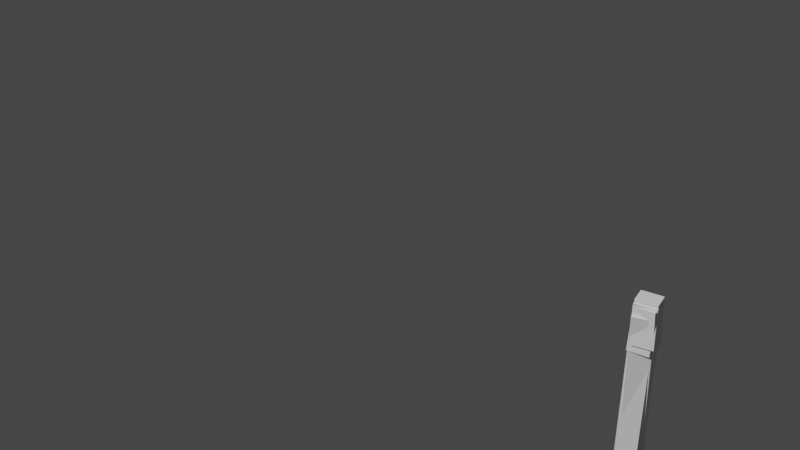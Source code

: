 # Source: the_hand_mockup_nov01.blend  (saved by Blender 3.6.11; exported with 4.5.12 LTS)
import bpy
from mathutils import Matrix  # noqa: F401  (used for matrix-valued properties, if any)

bpy.ops.wm.read_factory_settings(use_empty=True)
scene = bpy.context.scene
scene.name = 'Scene'

# ---- world
world_world = bpy.data.worlds.new('World'); scene.world = world_world
world_world.use_nodes = True; world_world.node_tree.nodes.clear()
_N = world_world.node_tree.nodes; _L = world_world.node_tree.links
n0 = _N.new('ShaderNodeOutputWorld'); n0.name = 'World Output'; n0.location = (300, 300)
n1 = _N.new('ShaderNodeBackground'); n1.name = 'Background'; n1.location = (10, 300)
n1.inputs[0].default_value = (0.05088, 0.05088, 0.05088, 1.0)
_L.new(n1.outputs[0], n0.inputs[0])
n0.is_active_output = True
world_world.color = (0.05088, 0.05088, 0.05088)
world_world.use_sun_shadow = False
world_world.sun_shadow_jitter_overblur = 0.0

# ---- cameras
cam_camera = bpy.data.cameras.new('Camera')

# ---- meshes
me_cube = bpy.data.meshes.new('Cube')
me_cube.from_pydata([(-1.0, -1.661, -1.0), (-1.0, -1.661, 1.0), (-1.0, 5.538, -1.0), (-1.0, 5.538, 1.0), (1.0, -1.661, -1.0), (1.0, -1.661, 1.0), (1.0, 5.538, -1.0), (1.0, 5.538, 1.0)], [], [(0, 1, 3, 2), (2, 3, 7, 6), (6, 7, 5, 4), (4, 5, 1, 0), (2, 6, 4, 0), (7, 3, 1, 5)])
_uv = me_cube.uv_layers.new(name='UVMap')
_uv.uv.foreach_set('vector', [0.375, 0.0, 0.625, 0.0, 0.625, 0.25, 0.375, 0.25, 0.375, 0.25, 0.625, 0.25, 0.625, 0.5, 0.375, 0.5, 0.375, 0.5, 0.625, 0.5, 0.625, 0.75, 0.375, 0.75, 0.375, 0.75, 0.625, 0.75, 0.625, 1.0, 0.375, 1.0, 0.125, 0.5, 0.375, 0.5, 0.375, 0.75, 0.125, 0.75, 0.625, 0.5, 0.875, 0.5, 0.875, 0.75, 0.625, 0.75])
me_cube.update()
me_cube_001 = bpy.data.meshes.new('Cube.001')
me_cube_001.from_pydata([(-1.0, -1.909, -1.0), (-1.0, -1.909, 1.0), (-1.0, 5.538, -1.0), (-1.0, 5.538, 1.0), (1.0, -1.909, -1.0), (1.0, -1.909, 1.0), (1.0, 5.538, -1.0), (1.0, 5.538, 1.0)], [], [(0, 1, 3, 2), (2, 3, 7, 6), (6, 7, 5, 4), (4, 5, 1, 0), (2, 6, 4, 0), (7, 3, 1, 5)])
_uv = me_cube_001.uv_layers.new(name='UVMap')
_uv.uv.foreach_set('vector', [0.375, 0.0, 0.625, 0.0, 0.625, 0.25, 0.375, 0.25, 0.375, 0.25, 0.625, 0.25, 0.625, 0.5, 0.375, 0.5, 0.375, 0.5, 0.625, 0.5, 0.625, 0.75, 0.375, 0.75, 0.375, 0.75, 0.625, 0.75, 0.625, 1.0, 0.375, 1.0, 0.125, 0.5, 0.375, 0.5, 0.375, 0.75, 0.125, 0.75, 0.625, 0.5, 0.875, 0.5, 0.875, 0.75, 0.625, 0.75])
me_cube_001.update()
me_cube_002 = bpy.data.meshes.new('Cube.002')
me_cube_002.from_pydata([(-1.0, -0.0179, -1.0), (-1.0, -0.0179, 1.0), (-1.0, 5.538, -1.0), (-1.0, 5.538, 1.0), (1.0, -0.0179, -1.0), (1.0, -0.0179, 1.0), (1.0, 5.538, -1.0), (1.0, 5.538, 1.0)], [], [(0, 1, 3, 2), (2, 3, 7, 6), (6, 7, 5, 4), (4, 5, 1, 0), (2, 6, 4, 0), (7, 3, 1, 5)])
_uv = me_cube_002.uv_layers.new(name='UVMap')
_uv.uv.foreach_set('vector', [0.375, 0.0, 0.625, 0.0, 0.625, 0.25, 0.375, 0.25, 0.375, 0.25, 0.625, 0.25, 0.625, 0.5, 0.375, 0.5, 0.375, 0.5, 0.625, 0.5, 0.625, 0.75, 0.375, 0.75, 0.375, 0.75, 0.625, 0.75, 0.625, 1.0, 0.375, 1.0, 0.125, 0.5, 0.375, 0.5, 0.375, 0.75, 0.125, 0.75, 0.625, 0.5, 0.875, 0.5, 0.875, 0.75, 0.625, 0.75])
me_cube_002.update()
me_cube_003 = bpy.data.meshes.new('Cube.003')
me_cube_003.from_pydata([(-1.0, -1.631, -1.0), (-1.0, -1.631, 1.0), (-1.0, 5.538, -1.0), (-1.0, 5.538, 1.0), (1.0, -1.631, -1.0), (1.0, -1.631, 1.0), (1.0, 5.538, -1.0), (1.0, 5.538, 1.0)], [], [(0, 1, 3, 2), (2, 3, 7, 6), (6, 7, 5, 4), (4, 5, 1, 0), (2, 6, 4, 0), (7, 3, 1, 5)])
_uv = me_cube_003.uv_layers.new(name='UVMap')
_uv.uv.foreach_set('vector', [0.375, 0.0, 0.625, 0.0, 0.625, 0.25, 0.375, 0.25, 0.375, 0.25, 0.625, 0.25, 0.625, 0.5, 0.375, 0.5, 0.375, 0.5, 0.625, 0.5, 0.625, 0.75, 0.375, 0.75, 0.375, 0.75, 0.625, 0.75, 0.625, 1.0, 0.375, 1.0, 0.125, 0.5, 0.375, 0.5, 0.375, 0.75, 0.125, 0.75, 0.625, 0.5, 0.875, 0.5, 0.875, 0.75, 0.625, 0.75])
me_cube_003.update()
me_cube_004 = bpy.data.meshes.new('Cube.004')
me_cube_004.from_pydata([(-1.228, -1.604, -1.0), (-1.228, -1.604, 1.0), (-1.0, 5.538, -1.0), (-1.0, 5.538, 1.0), (0.7719, -1.604, -1.0), (0.7719, -1.604, 1.0), (1.0, 5.538, -1.0), (1.0, 5.538, 1.0)], [], [(0, 1, 3, 2), (2, 3, 7, 6), (6, 7, 5, 4), (4, 5, 1, 0), (2, 6, 4, 0), (7, 3, 1, 5)])
_uv = me_cube_004.uv_layers.new(name='UVMap')
_uv.uv.foreach_set('vector', [0.375, 0.0, 0.625, 0.0, 0.625, 0.25, 0.375, 0.25, 0.375, 0.25, 0.625, 0.25, 0.625, 0.5, 0.375, 0.5, 0.375, 0.5, 0.625, 0.5, 0.625, 0.75, 0.375, 0.75, 0.375, 0.75, 0.625, 0.75, 0.625, 1.0, 0.375, 1.0, 0.125, 0.5, 0.375, 0.5, 0.375, 0.75, 0.125, 0.75, 0.625, 0.5, 0.875, 0.5, 0.875, 0.75, 0.625, 0.75])
me_cube_004.update()
me_cube_005 = bpy.data.meshes.new('Cube.005')
me_cube_005.from_pydata([(-1.0, -1.164, -1.0), (-1.0, -1.164, 1.0), (-1.0, 5.538, -1.0), (-1.0, 5.538, 1.0), (1.0, -1.164, -1.0), (1.0, -1.164, 1.0), (1.0, 5.538, -1.0), (1.0, 5.538, 1.0)], [], [(0, 1, 3, 2), (2, 3, 7, 6), (6, 7, 5, 4), (4, 5, 1, 0), (2, 6, 4, 0), (7, 3, 1, 5)])
_uv = me_cube_005.uv_layers.new(name='UVMap')
_uv.uv.foreach_set('vector', [0.375, 0.0, 0.625, 0.0, 0.625, 0.25, 0.375, 0.25, 0.375, 0.25, 0.625, 0.25, 0.625, 0.5, 0.375, 0.5, 0.375, 0.5, 0.625, 0.5, 0.625, 0.75, 0.375, 0.75, 0.375, 0.75, 0.625, 0.75, 0.625, 1.0, 0.375, 1.0, 0.125, 0.5, 0.375, 0.5, 0.375, 0.75, 0.125, 0.75, 0.625, 0.5, 0.875, 0.5, 0.875, 0.75, 0.625, 0.75])
me_cube_005.update()
me_cube_006 = bpy.data.meshes.new('Cube.006')
me_cube_006.from_pydata([(-1.0, 0.1886, -1.0), (-1.0, 0.1886, 1.0), (-1.0, 5.538, -1.0), (-1.0, 5.538, 1.0), (1.0, 0.1886, -1.0), (1.0, 0.1886, 1.0), (1.0, 5.538, -1.0), (1.0, 5.538, 1.0)], [], [(0, 1, 3, 2), (2, 3, 7, 6), (6, 7, 5, 4), (4, 5, 1, 0), (2, 6, 4, 0), (7, 3, 1, 5)])
_uv = me_cube_006.uv_layers.new(name='UVMap')
_uv.uv.foreach_set('vector', [0.375, 0.0, 0.625, 0.0, 0.625, 0.25, 0.375, 0.25, 0.375, 0.25, 0.625, 0.25, 0.625, 0.5, 0.375, 0.5, 0.375, 0.5, 0.625, 0.5, 0.625, 0.75, 0.375, 0.75, 0.375, 0.75, 0.625, 0.75, 0.625, 1.0, 0.375, 1.0, 0.125, 0.5, 0.375, 0.5, 0.375, 0.75, 0.125, 0.75, 0.625, 0.5, 0.875, 0.5, 0.875, 0.75, 0.625, 0.75])
me_cube_006.update()
me_cube_007 = bpy.data.meshes.new('Cube.007')
me_cube_007.from_pydata([(-1.0, 0.1886, -1.0), (-1.0, 0.1886, 1.0), (-1.0, 5.538, -1.0), (-1.0, 5.538, 1.0), (1.0, 0.1886, -1.0), (1.0, 0.1886, 1.0), (1.0, 5.538, -1.0), (1.0, 5.538, 1.0)], [], [(0, 1, 3, 2), (2, 3, 7, 6), (6, 7, 5, 4), (4, 5, 1, 0), (2, 6, 4, 0), (7, 3, 1, 5)])
_uv = me_cube_007.uv_layers.new(name='UVMap')
_uv.uv.foreach_set('vector', [0.375, 0.0, 0.625, 0.0, 0.625, 0.25, 0.375, 0.25, 0.375, 0.25, 0.625, 0.25, 0.625, 0.5, 0.375, 0.5, 0.375, 0.5, 0.625, 0.5, 0.625, 0.75, 0.375, 0.75, 0.375, 0.75, 0.625, 0.75, 0.625, 1.0, 0.375, 1.0, 0.125, 0.5, 0.375, 0.5, 0.375, 0.75, 0.125, 0.75, 0.625, 0.5, 0.875, 0.5, 0.875, 0.75, 0.625, 0.75])
me_cube_007.update()
me_cube_008 = bpy.data.meshes.new('Cube.008')
me_cube_008.from_pydata([(-1.21, -1.026, -1.0), (-1.21, -1.026, 1.0), (-1.0, 5.538, -1.0), (-1.0, 5.538, 1.0), (0.7903, -1.026, -1.0), (0.7903, -1.026, 1.0), (1.0, 5.538, -1.0), (1.0, 5.538, 1.0)], [], [(0, 1, 3, 2), (2, 3, 7, 6), (6, 7, 5, 4), (4, 5, 1, 0), (2, 6, 4, 0), (7, 3, 1, 5)])
_uv = me_cube_008.uv_layers.new(name='UVMap')
_uv.uv.foreach_set('vector', [0.375, 0.02022, 0.625, 0.02022, 0.625, 0.25, 0.375, 0.25, 0.375, 0.25, 0.625, 0.25, 0.625, 0.5, 0.375, 0.5, 0.375, 0.5, 0.625, 0.5, 0.625, 0.7298, 0.375, 0.7298, 0.375, 0.7298, 0.625, 0.7298, 0.625, 0.9977, 0.375, 0.9977, 0.125, 0.5, 0.375, 0.5, 0.375, 0.7298, 0.125, 0.7298, 0.625, 0.5, 0.875, 0.5, 0.875, 0.7298, 0.625, 0.7298])
me_cube_008.update()
me_cube_009 = bpy.data.meshes.new('Cube.009')
me_cube_009.from_pydata([(-1.0, 0.3963, -1.0), (-1.0, 0.3963, 1.0), (-1.0, 4.411, -1.0), (-1.0, 4.411, 1.0), (1.0, 0.3963, -1.0), (1.0, 0.3963, 1.0), (1.0, 4.411, -1.0), (1.0, 4.411, 1.0)], [], [(0, 1, 3, 2), (2, 3, 7, 6), (6, 7, 5, 4), (4, 5, 1, 0), (2, 6, 4, 0), (7, 3, 1, 5)])
_uv = me_cube_009.uv_layers.new(name='UVMap')
_uv.uv.foreach_set('vector', [0.375, 0.0, 0.625, 0.0, 0.625, 0.25, 0.375, 0.25, 0.375, 0.25, 0.625, 0.25, 0.625, 0.5, 0.375, 0.5, 0.375, 0.5, 0.625, 0.5, 0.625, 0.75, 0.375, 0.75, 0.375, 0.75, 0.625, 0.75, 0.625, 1.0, 0.375, 1.0, 0.125, 0.5, 0.375, 0.5, 0.375, 0.75, 0.125, 0.75, 0.625, 0.5, 0.875, 0.5, 0.875, 0.75, 0.625, 0.75])
me_cube_009.update()
me_cube_010 = bpy.data.meshes.new('Cube.010')
me_cube_010.from_pydata([(-1.0, 0.3963, -1.0), (-1.0, 0.3963, 1.0), (-1.0, 4.411, -1.0), (-1.0, 4.411, 1.0), (1.0, 0.3963, -1.0), (1.0, 0.3963, 1.0), (1.0, 4.411, -1.0), (1.0, 4.411, 1.0)], [], [(0, 1, 3, 2), (2, 3, 7, 6), (6, 7, 5, 4), (4, 5, 1, 0), (2, 6, 4, 0), (7, 3, 1, 5)])
_uv = me_cube_010.uv_layers.new(name='UVMap')
_uv.uv.foreach_set('vector', [0.375, 0.0, 0.625, 0.0, 0.625, 0.25, 0.375, 0.25, 0.375, 0.25, 0.625, 0.25, 0.625, 0.5, 0.375, 0.5, 0.375, 0.5, 0.625, 0.5, 0.625, 0.75, 0.375, 0.75, 0.375, 0.75, 0.625, 0.75, 0.625, 1.0, 0.375, 1.0, 0.125, 0.5, 0.375, 0.5, 0.375, 0.75, 0.125, 0.75, 0.625, 0.5, 0.875, 0.5, 0.875, 0.75, 0.625, 0.75])
me_cube_010.update()
me_cube_011 = bpy.data.meshes.new('Cube.011')
me_cube_011.from_pydata([(-1.0, 0.3963, -1.0), (-1.0, 0.3963, 1.0), (-1.0, 4.411, -1.0), (-1.0, 4.411, 1.0), (1.0, 0.3963, -1.0), (1.0, 0.3963, 1.0), (1.0, 4.411, -1.0), (1.0, 4.411, 1.0)], [], [(0, 1, 3, 2), (2, 3, 7, 6), (6, 7, 5, 4), (4, 5, 1, 0), (2, 6, 4, 0), (7, 3, 1, 5)])
_uv = me_cube_011.uv_layers.new(name='UVMap')
_uv.uv.foreach_set('vector', [0.375, 0.0, 0.625, 0.0, 0.625, 0.25, 0.375, 0.25, 0.375, 0.25, 0.625, 0.25, 0.625, 0.5, 0.375, 0.5, 0.375, 0.5, 0.625, 0.5, 0.625, 0.75, 0.375, 0.75, 0.375, 0.75, 0.625, 0.75, 0.625, 1.0, 0.375, 1.0, 0.125, 0.5, 0.375, 0.5, 0.375, 0.75, 0.125, 0.75, 0.625, 0.5, 0.875, 0.5, 0.875, 0.75, 0.625, 0.75])
me_cube_011.update()
me_cube_012 = bpy.data.meshes.new('Cube.012')
me_cube_012.from_pydata([(-1.0, 0.2655, -1.0), (-1.0, 0.2655, 1.0), (-1.0, 5.538, -1.0), (-1.0, 5.538, 1.0), (1.0, 0.2655, -1.0), (1.0, 0.2655, 1.0), (1.0, 5.538, -1.0), (1.0, 5.538, 1.0)], [], [(0, 1, 3, 2), (2, 3, 7, 6), (6, 7, 5, 4), (4, 5, 1, 0), (2, 6, 4, 0), (7, 3, 1, 5)])
_uv = me_cube_012.uv_layers.new(name='UVMap')
_uv.uv.foreach_set('vector', [0.375, 0.073, 0.625, 0.073, 0.625, 0.25, 0.375, 0.25, 0.375, 0.25, 0.625, 0.25, 0.625, 0.5, 0.375, 0.5, 0.375, 0.5, 0.625, 0.5, 0.625, 0.677, 0.375, 0.677, 0.375, 0.677, 0.625, 0.677, 0.625, 1.0, 0.375, 1.0, 0.125, 0.5, 0.375, 0.5, 0.375, 0.677, 0.125, 0.677, 0.625, 0.5, 0.875, 0.5, 0.875, 0.677, 0.625, 0.677])
me_cube_012.update()
me_cube_013 = bpy.data.meshes.new('Cube.013')
me_cube_013.from_pydata([(-1.0, 1.319, -1.0), (-1.0, 1.319, 1.0), (-1.0, 5.538, -1.0), (-1.0, 5.538, 1.0), (1.0, 1.319, -1.0), (1.0, 1.319, 1.0), (1.0, 5.538, -1.0), (1.0, 5.538, 1.0)], [], [(0, 1, 3, 2), (2, 3, 7, 6), (6, 7, 5, 4), (4, 5, 1, 0), (2, 6, 4, 0), (7, 3, 1, 5)])
_uv = me_cube_013.uv_layers.new(name='UVMap')
_uv.uv.foreach_set('vector', [0.375, 0.06014, 0.625, 0.06014, 0.625, 0.25, 0.375, 0.25, 0.375, 0.25, 0.625, 0.25, 0.625, 0.5, 0.375, 0.5, 0.375, 0.5, 0.625, 0.5, 0.625, 0.6899, 0.375, 0.6899, 0.375, 0.6899, 0.625, 0.6899, 0.625, 1.0, 0.375, 1.0, 0.125, 0.5, 0.375, 0.5, 0.375, 0.6899, 0.125, 0.6899, 0.625, 0.5, 0.875, 0.5, 0.875, 0.6899, 0.625, 0.6899])
me_cube_013.update()
me_cube_014 = bpy.data.meshes.new('Cube.014')
me_cube_014.from_pydata([(-1.0, -0.0179, -1.0), (-1.0, -0.0179, 1.0), (-1.0, 5.538, -1.0), (-1.0, 5.538, 1.0), (1.0, -0.0179, -1.0), (1.0, -0.0179, 1.0), (1.0, 5.538, -1.0), (1.0, 5.538, 1.0)], [], [(0, 1, 3, 2), (2, 3, 7, 6), (6, 7, 5, 4), (4, 5, 1, 0), (2, 6, 4, 0), (7, 3, 1, 5)])
_uv = me_cube_014.uv_layers.new(name='UVMap')
_uv.uv.foreach_set('vector', [0.375, 0.0, 0.625, 0.0, 0.625, 0.25, 0.375, 0.25, 0.375, 0.25, 0.625, 0.25, 0.625, 0.5, 0.375, 0.5, 0.375, 0.5, 0.625, 0.5, 0.625, 0.75, 0.375, 0.75, 0.375, 0.75, 0.625, 0.75, 0.625, 1.0, 0.375, 1.0, 0.125, 0.5, 0.375, 0.5, 0.375, 0.75, 0.125, 0.75, 0.625, 0.5, 0.875, 0.5, 0.875, 0.75, 0.625, 0.75])
me_cube_014.update()
me_cube_015 = bpy.data.meshes.new('Cube.015')
me_cube_015.from_pydata([(-1.0, -1.661, -1.0), (-1.0, -1.661, 1.0), (-1.0, 5.538, -1.0), (-1.0, 5.538, 1.0), (1.0, -1.661, -1.0), (1.0, -1.661, 1.0), (1.0, 5.538, -1.0), (1.0, 5.538, 1.0)], [], [(0, 1, 3, 2), (2, 3, 7, 6), (6, 7, 5, 4), (4, 5, 1, 0), (2, 6, 4, 0), (7, 3, 1, 5)])
_uv = me_cube_015.uv_layers.new(name='UVMap')
_uv.uv.foreach_set('vector', [0.375, 0.0, 0.625, 0.0, 0.625, 0.25, 0.375, 0.25, 0.375, 0.25, 0.625, 0.25, 0.625, 0.5, 0.375, 0.5, 0.375, 0.5, 0.625, 0.5, 0.625, 0.75, 0.375, 0.75, 0.375, 0.75, 0.625, 0.75, 0.625, 1.0, 0.375, 1.0, 0.125, 0.5, 0.375, 0.5, 0.375, 0.75, 0.125, 0.75, 0.625, 0.5, 0.875, 0.5, 0.875, 0.75, 0.625, 0.75])
me_cube_015.update()
me_cube_016 = bpy.data.meshes.new('Cube.016')
me_cube_016.from_pydata([(-1.0, -0.9291, -1.0), (-1.0, -0.9291, 1.0), (-1.0, 4.956, -1.0), (-1.0, 4.956, 1.0), (1.0, -0.9291, -1.0), (1.0, -0.9291, 1.0), (1.0, 4.956, -1.0), (1.0, 4.956, 1.0)], [], [(0, 1, 3, 2), (2, 3, 7, 6), (6, 7, 5, 4), (4, 5, 1, 0), (2, 6, 4, 0), (7, 3, 1, 5)])
_uv = me_cube_016.uv_layers.new(name='UVMap')
_uv.uv.foreach_set('vector', [0.375, 0.02542, 0.625, 0.02542, 0.625, 0.2298, 0.375, 0.2298, 0.375, 0.2298, 0.625, 0.2298, 0.625, 0.5202, 0.375, 0.5202, 0.375, 0.5202, 0.625, 0.5202, 0.625, 0.7246, 0.375, 0.7246, 0.375, 0.7246, 0.625, 0.7246, 0.625, 1.0, 0.375, 1.0, 0.125, 0.5202, 0.375, 0.5202, 0.375, 0.7246, 0.125, 0.7246, 0.625, 0.5202, 0.875, 0.5202, 0.875, 0.7246, 0.625, 0.7246])
me_cube_016.update()
me_cube_017 = bpy.data.meshes.new('Cube.017')
me_cube_017.from_pydata([(-1.0, 0.4925, -1.0), (-1.0, 0.4925, 1.0), (-1.0, 1.832, -1.0), (-1.0, 1.832, 1.0), (1.0, 0.4925, -1.0), (1.0, 0.4925, 1.0), (1.0, 1.832, -1.0), (1.0, 1.832, 1.0)], [], [(0, 1, 3, 2), (2, 3, 7, 6), (6, 7, 5, 4), (4, 5, 1, 0), (2, 6, 4, 0), (7, 3, 1, 5)])
_uv = me_cube_017.uv_layers.new(name='UVMap')
_uv.uv.foreach_set('vector', [0.375, 0.07478, 0.625, 0.07478, 0.625, 0.1213, 0.375, 0.1213, 0.375, 0.1213, 0.625, 0.1213, 0.625, 0.6287, 0.375, 0.6287, 0.375, 0.6287, 0.625, 0.6287, 0.625, 0.6752, 0.375, 0.6752, 0.375, 0.6752, 0.625, 0.6752, 0.625, 1.0, 0.375, 1.0, 0.125, 0.6287, 0.375, 0.6287, 0.375, 0.6752, 0.125, 0.6752, 0.625, 0.6287, 0.875, 0.6287, 0.875, 0.6752, 0.625, 0.6752])
me_cube_017.update()
me_cube_018 = bpy.data.meshes.new('Cube.018')
me_cube_018.from_pydata([(-1.0, 0.4925, -1.0), (-1.0, 0.4925, 1.0), (-1.0, 1.832, -1.0), (-1.0, 1.832, 1.0), (1.0, 0.4925, -1.0), (1.0, 0.4925, 1.0), (1.0, 1.832, -1.0), (1.0, 1.832, 1.0)], [], [(0, 1, 3, 2), (2, 3, 7, 6), (6, 7, 5, 4), (4, 5, 1, 0), (2, 6, 4, 0), (7, 3, 1, 5)])
_uv = me_cube_018.uv_layers.new(name='UVMap')
_uv.uv.foreach_set('vector', [0.375, 0.07478, 0.625, 0.07478, 0.625, 0.1213, 0.375, 0.1213, 0.375, 0.1213, 0.625, 0.1213, 0.625, 0.6287, 0.375, 0.6287, 0.375, 0.6287, 0.625, 0.6287, 0.625, 0.6752, 0.375, 0.6752, 0.375, 0.6752, 0.625, 0.6752, 0.625, 1.0, 0.375, 1.0, 0.125, 0.6287, 0.375, 0.6287, 0.375, 0.6752, 0.125, 0.6752, 0.625, 0.6287, 0.875, 0.6287, 0.875, 0.6752, 0.625, 0.6752])
me_cube_018.update()
arm_armature = bpy.data.armatures.new('Armature')  # bones are not reproduced

# ---- objects
ob_hand_armature = bpy.data.objects.new('hand_armature', arm_armature)
ob_camera = bpy.data.objects.new('Camera', cam_camera)
ob_middle01 = bpy.data.objects.new('Middle01', me_cube)
ob_middle02 = bpy.data.objects.new('Middle02', me_cube_001)
ob_middle03 = bpy.data.objects.new('Middle03', me_cube_002)
ob_middle04 = bpy.data.objects.new('Middle04', me_cube_003)
ob_ring01 = bpy.data.objects.new('Ring01', me_cube_004)
ob_ring02 = bpy.data.objects.new('Ring02', me_cube_005)
ob_ring03 = bpy.data.objects.new('Ring03', me_cube_006)
ob_ring04 = bpy.data.objects.new('Ring04', me_cube_007)
ob_pink01 = bpy.data.objects.new('Pink01', me_cube_008)
ob_pink02 = bpy.data.objects.new('Pink02', me_cube_009)
ob_pink03 = bpy.data.objects.new('Pink03', me_cube_010)
ob_pink04 = bpy.data.objects.new('Pink04', me_cube_011)
ob_index02 = bpy.data.objects.new('Index02', me_cube_012)
ob_index03 = bpy.data.objects.new('Index03', me_cube_013)
ob_index04 = bpy.data.objects.new('Index04', me_cube_014)
ob_index01 = bpy.data.objects.new('Index01', me_cube_015)
ob_thumb01 = bpy.data.objects.new('Thumb01', me_cube_016)
ob_thumb02 = bpy.data.objects.new('Thumb02', me_cube_017)
ob_thumb03 = bpy.data.objects.new('Thumb03', me_cube_018)

# ---- transforms, parenting, visibility, modifiers, constraints
ob_hand_armature.location = (0.0, 0.0, 0.0)
ob_hand_armature.rotation_euler = (1.571, -0.0, 0.0)
ob_camera.location = (9.356, 2.467, 6.412)
ob_camera.rotation_euler = (1.033, -1.037e-06, 2.094)
ob_middle01.parent = ob_hand_armature
ob_middle01.matrix_parent_inverse = Matrix(((1.0, 0.002489, 0.002254, 0.002489), (0.002489, -1.0, -4.371e-08, -3.772), (0.002254, 5.653e-06, -1.0, 5.609e-06), (-0.0, 0.0, -0.0, 1.0)))
ob_middle01.location = (0.01584, -2.978, 0.0)
ob_middle01.scale = (0.0955, 0.3576, 0.1265)
ob_middle02.parent = ob_hand_armature
ob_middle02.matrix_parent_inverse = Matrix(((0.9999, 0.01251, 0.002103, 0.04029), (0.01251, -0.9999, -4.371e-08, -4.762), (0.002103, 2.636e-05, -1.0, 8.474e-05), (-0.0, 0.0, -0.0, 1.0)))
ob_middle02.location = (0.01584, -4.447, 0.0)
ob_middle02.scale = (0.0955, 0.1058, 0.1265)
ob_middle03.parent = ob_hand_armature
ob_middle03.matrix_parent_inverse = Matrix(((0.9999, 0.01252, -0.007931, 0.04033), (0.01252, -0.9999, -4.368e-08, -5.435), (-0.00793, -9.924e-05, -1.0, -0.0003198), (-0.0, 0.0, -0.0, 1.0)))
ob_middle03.location = (0.01584, -5.399, 0.0)
ob_middle03.scale = (0.0955, 0.1058, 0.1265)
ob_middle04.parent = ob_hand_armature
ob_middle04.matrix_parent_inverse = Matrix(((0.9999, 0.01325, -0.006846, 0.0443), (0.01325, -0.9999, -4.368e-08, -6.322), (-0.006846, -9.066e-05, -1.0, -0.0003033), (-0.0, 0.0, -0.0, 1.0)))
ob_middle04.location = (0.01584, -6.059, 0.0)
ob_middle04.scale = (0.0955, 0.1058, 0.1265)
ob_ring01.parent = ob_hand_armature
ob_ring01.matrix_parent_inverse = Matrix(((0.9789, -0.2037, 0.01512, -0.2037), (-0.2038, -0.979, -4.261e-08, -3.765), (0.0148, -0.00308, -0.9999, -0.00308), (-0.0, 0.0, -0.0, 1.0)))
ob_ring01.location = (-0.4217, -2.978, 0.0)
ob_ring01.rotation_euler = (0.0, 0.0, -0.1971)
ob_ring01.scale = (0.0955, 0.3576, 0.1265)
ob_ring02.parent = ob_hand_armature
ob_ring02.matrix_parent_inverse = Matrix(((0.9998, -0.01828, 0.005777, 0.4995), (-0.01828, -0.9998, -4.378e-08, -4.718), (0.005776, -0.0001056, -1.0, 0.002886), (-0.0, 0.0, -0.0, 1.0)))
ob_ring02.location = (-0.5807, -4.447, 0.0)
ob_ring02.scale = (0.0955, 0.1058, 0.1265)
ob_ring03.parent = ob_hand_armature
ob_ring03.matrix_parent_inverse = Matrix(((0.9996, 0.02308, 0.01506, 0.6941), (0.02308, -0.9997, -4.43e-08, -5.453), (0.01505, 0.0003477, -0.9999, 0.01045), (-0.0, 0.0, -0.0, 1.0)))
ob_ring03.location = (-0.5807, -5.385, 0.0)
ob_ring03.scale = (0.0955, 0.1058, 0.1265)
ob_ring04.parent = ob_hand_armature
ob_ring04.matrix_parent_inverse = Matrix(((0.9997, -0.02502, 0.007715, 0.4311), (-0.02502, -0.9997, -4.422e-08, -6.184), (0.007713, -0.000193, -1.0, 0.003327), (-0.0, 0.0, -0.0, 1.0)))
ob_ring04.location = (-0.573, -6.125, 0.0)
ob_ring04.scale = (0.0955, 0.1058, 0.1265)
ob_pink01.parent = ob_hand_armature
ob_pink01.matrix_parent_inverse = Matrix(((0.8845, -0.4629, -0.05817, -0.4629), (-0.4637, -0.886, -3.725e-08, -3.529), (-0.05154, 0.02697, -0.9983, 0.02697), (-0.0, 0.0, 0.0, 1.0)))
ob_pink01.location = (-0.9394, -2.812, 0.0)
ob_pink01.rotation_euler = (0.0, 0.0, -0.443)
ob_pink01.scale = (0.0955, 0.3576, 0.1265)
ob_pink02.parent = ob_hand_armature
ob_pink02.matrix_parent_inverse = Matrix(((0.9822, -0.1879, -0.009115, 0.5759), (-0.1879, -0.9822, -4.377e-08, -4.1), (-0.008952, 0.001712, -1.0, -0.005249), (-0.0, 0.0, 0.0, 1.0)))
ob_pink02.location = (-1.362, -3.923, 0.0)
ob_pink02.rotation_euler = (0.0, 0.0, -0.2155)
ob_pink02.scale = (0.0955, 0.1058, 0.1265)
ob_pink03.parent = ob_hand_armature
ob_pink03.matrix_parent_inverse = Matrix(((0.9951, -0.09418, -0.02882, 0.9604), (-0.09422, -0.9956, -4.261e-08, -4.669), (-0.02869, 0.002716, -0.9996, -0.02769), (-0.0, 0.0, 0.0, 1.0)))
ob_pink03.location = (-1.424, -4.438, 0.0)
ob_pink03.rotation_euler = (0.0, 0.0, -0.1811)
ob_pink03.scale = (0.0955, 0.1058, 0.1265)
ob_pink04.parent = ob_hand_armature
ob_pink04.matrix_parent_inverse = Matrix(((0.9984, 0.0544, -0.01666, 1.642), (0.05441, -0.9985, -4.342e-08, -5.124), (-0.01664, -0.0009066, -0.9999, -0.02737), (-0.0, 0.0, -0.0, 1.0)))
ob_pink04.location = (-1.386, -5.103, 0.0)
ob_pink04.rotation_euler = (0.0, -0.0, 0.005767)
ob_pink04.scale = (0.0955, 0.1058, 0.1265)
ob_index02.parent = ob_hand_armature
ob_index02.matrix_parent_inverse = Matrix(((0.992, 0.1246, 0.02023, -0.4368), (0.1246, -0.9922, -4.424e-08, -4.604), (0.02007, 0.00252, -0.9998, -0.008837), (-0.0, 0.0, -0.0, 1.0)))
ob_index02.location = (0.9752, -4.447, 0.0)
ob_index02.scale = (0.0955, 0.1058, 0.1265)
ob_index03.parent = ob_hand_armature
ob_index03.matrix_parent_inverse = Matrix(((0.998, 0.0467, 0.0424, -0.7944), (0.04674, -0.9989, -4.47e-08, -5.203), (0.04235, 0.001982, -0.9991, -0.03371), (-0.0, 0.0, -0.0, 1.0)))
ob_index03.location = (1.018, -5.174, 0.0)
ob_index03.scale = (0.0955, 0.1058, 0.1265)
ob_index04.parent = ob_hand_armature
ob_index04.matrix_parent_inverse = Matrix(((0.9986, 0.01222, 0.05205, -0.9729), (0.01224, -0.9999, -4.447e-08, -5.97), (0.05205, 0.000637, -0.9986, -0.05071), (-0.0, 0.0, -0.0, 1.0)))
ob_index04.location = (1.049, -5.88, 2.277e-09)
ob_index04.scale = (0.0955, 0.1058, 0.1265)
ob_index01.parent = ob_hand_armature
ob_index01.matrix_parent_inverse = Matrix(((0.9502, 0.3113, 0.01673, 0.3113), (0.3113, -0.9503, -4.191e-08, -3.898), (0.0159, 0.005209, -0.9999, 0.005209), (-0.0, 0.0, -0.0, 1.0)))
ob_index01.location = (0.6449, -2.978, 0.0)
ob_index01.rotation_euler = (0.0, -0.0, 0.3302)
ob_index01.scale = (0.0955, 0.3576, 0.1265)
ob_thumb01.parent = ob_hand_armature
ob_thumb01.matrix_parent_inverse = Matrix(((0.6945, 0.7183, -0.04114, 0.7183), (0.7189, -0.6951, -3.166e-08, -3.02), (-0.0286, -0.02958, -0.9992, -0.02958), (-0.0, 0.0, -0.0, 1.0)))
ob_thumb01.location = (1.309, -2.224, 0.0)
ob_thumb01.rotation_euler = (0.02053, -0.05517, 0.8286)
ob_thumb01.scale = (0.0955, 0.3576, 0.1265)
ob_thumb02.parent = ob_hand_armature
ob_thumb02.matrix_parent_inverse = Matrix(((0.918, 0.3692, 0.1445, -0.5684), (0.3731, -0.9278, -4.098e-08, -3.732), (0.1341, 0.05393, -0.9895, -0.08303), (-0.0, 0.0, -0.0, 1.0)))
ob_thumb02.location = (1.981, -3.313, 0.0)
ob_thumb02.rotation_euler = (0.05935, -0.00942, 0.397)
ob_thumb02.scale = (0.0955, 0.3576, 0.1265)
ob_thumb03.parent = ob_hand_armature
ob_thumb03.matrix_parent_inverse = Matrix(((0.9768, 0.2116, 0.03408, -1.193), (0.2118, -0.9773, -4.331e-08, -4.247), (0.03331, 0.007217, -0.9994, -0.0407), (-0.0, 0.0, -0.0, 1.0)))
ob_thumb03.location = (2.075, -3.992, 0.0)
ob_thumb03.rotation_euler = (0.05935, -0.00942, 0.1103)
ob_thumb03.scale = (0.0955, 0.3576, 0.1265)

# ---- collection membership
scene.collection.objects.link(ob_hand_armature)
scene.collection.objects.link(ob_camera)
scene.collection.objects.link(ob_middle01)
scene.collection.objects.link(ob_middle02)
scene.collection.objects.link(ob_middle03)
scene.collection.objects.link(ob_middle04)
scene.collection.objects.link(ob_ring01)
scene.collection.objects.link(ob_ring02)
scene.collection.objects.link(ob_ring03)
scene.collection.objects.link(ob_ring04)
scene.collection.objects.link(ob_pink01)
scene.collection.objects.link(ob_pink02)
scene.collection.objects.link(ob_pink03)
scene.collection.objects.link(ob_pink04)
scene.collection.objects.link(ob_index02)
scene.collection.objects.link(ob_index03)
scene.collection.objects.link(ob_index04)
scene.collection.objects.link(ob_index01)
scene.collection.objects.link(ob_thumb01)
scene.collection.objects.link(ob_thumb02)
scene.collection.objects.link(ob_thumb03)

# ---- scene / render settings (as saved in the file)
scene.camera = ob_camera
scene.frame_start = 1; scene.frame_end = 250; scene.frame_set(20)
scene.render.engine = 'BLENDER_EEVEE_NEXT'
scene.cycles.sampling_pattern = 'TABULATED_SOBOL'
scene.view_settings.view_transform = 'Filmic'
bpy.context.view_layer.update()

# ---- added for rendering (the .blend has no usable light): sun
light_auto_sun = bpy.data.lights.new('AutoSun', 'SUN')
light_auto_sun.energy = 3.0
light_auto_sun.angle = 0.0523599
ob_auto_sun = bpy.data.objects.new('AutoSun', light_auto_sun)
scene.collection.objects.link(ob_auto_sun)
ob_auto_sun.rotation_euler = (0.872665, 0.174533, 0.523599)
bpy.context.view_layer.update()
